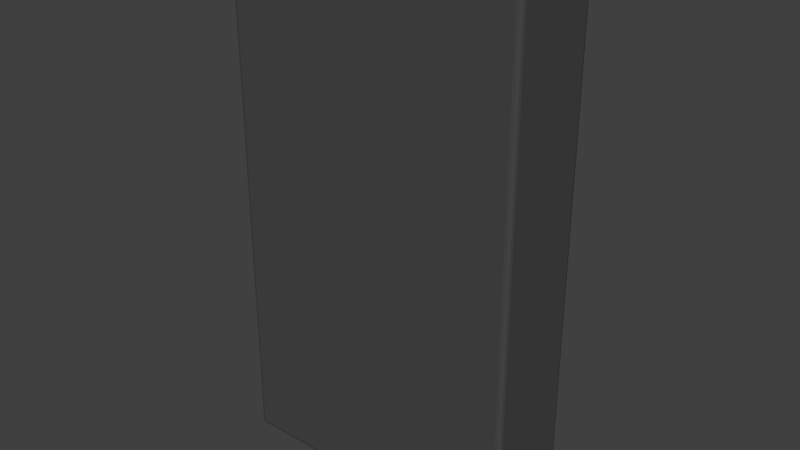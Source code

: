 # Source: map_point_artefact.blend  (saved by Blender 2.74.2; exported with 4.5.12 LTS)
import bpy
from mathutils import Matrix  # noqa: F401  (used for matrix-valued properties, if any)

bpy.ops.wm.read_factory_settings(use_empty=True)
scene = bpy.context.scene
scene.name = 'Scene'

# ---- collections
col_collection_1 = bpy.data.collections.new('Collection 1'); scene.collection.children.link(col_collection_1)

# ---- materials (node trees are filled in below, after node groups)
mat_material = bpy.data.materials.new('Material')
mat_material.alpha_threshold = 0.0
mat_material.use_transparent_shadow = False
mat_material.diffuse_color = (0.06681, 0.06681, 0.06681, 1.0)
mat_material.roughness = 0.5

# ---- material node trees

# ---- world
world_world = bpy.data.worlds.new('World'); scene.world = world_world
world_world.color = (0.05088, 0.05088, 0.05088)
world_world.use_sun_shadow = False
world_world.sun_shadow_jitter_overblur = 0.0
world_world.cycles.sampling_method = 'MANUAL'
world_world.cycles.sample_map_resolution = 256

# ---- meshes
me_cube = bpy.data.meshes.new('Cube')
me_cube.from_pydata([(-1.0, -0.3142, -1.0), (-1.0, -0.3142, 2.53), (-1.0, 0.3142, -1.0), (-1.0, 0.3142, 2.53), (1.0, -0.3142, -1.0), (1.0, -0.3142, 2.53), (1.0, 0.3142, -1.0), (1.0, 0.3142, 2.53)], [], [(1, 3, 2, 0), (3, 7, 6, 2), (7, 5, 4, 6), (5, 1, 0, 4), (0, 2, 6, 4), (5, 7, 3, 1)])
me_cube.materials.append(mat_material)
me_cube.use_remesh_preserve_volume = False
me_cube.use_remesh_preserve_attributes = False
me_cube.use_mirror_vertex_groups = False
me_cube.update()

# ---- objects
ob_cube = bpy.data.objects.new('Cube', me_cube)

# ---- transforms, parenting, visibility, modifiers, constraints
ob_cube.location = (0.0, 0.0, 0.9767)
ob_cube.lineart.crease_threshold = 0.0
_m = ob_cube.modifiers.new('Bevel', 'BEVEL')
_m.width = 0.0338
_m.width_pct = 0.0338
_m.segments = 3
_m.limit_method = 'NONE'
_m.spread = 0.0

# ---- collection membership
col_collection_1.objects.link(ob_cube)

# ---- scene / render settings (as saved in the file)
scene.frame_start = 1; scene.frame_end = 250; scene.frame_set(40)
scene.render.engine = 'BLENDER_EEVEE_NEXT'
scene.render.resolution_percentage = 50
scene.render.dither_intensity = 0.0
scene.cycles.use_denoising = False
scene.cycles.samples = 10
scene.cycles.sampling_pattern = 'TABULATED_SOBOL'
scene.cycles.light_sampling_threshold = 0.0
scene.cycles.use_adaptive_sampling = False
scene.cycles.use_light_tree = False
scene.cycles.blur_glossy = 0.0
scene.cycles.pixel_filter_type = 'GAUSSIAN'
scene.cycles.sample_clamp_indirect = 0.0
scene.view_settings.view_transform = 'Standard'
bpy.context.view_layer.update()

# ---- added for rendering (the .blend has no active camera and no usable light): camera, sun
cam_auto = bpy.data.cameras.new('AutoCamera')
cam_auto.lens = 50.0
cam_auto.sensor_width = 36.0
cam_auto.clip_end = 1000.0
ob_auto_camera = bpy.data.objects.new('AutoCamera', cam_auto)
scene.collection.objects.link(ob_auto_camera)
ob_auto_camera.location = (3.79862, -4.55835, 4.78058)
ob_auto_camera.rotation_euler = (1.09748, -7.21219e-08, 0.694738)
scene.camera = ob_auto_camera
light_auto_sun = bpy.data.lights.new('AutoSun', 'SUN')
light_auto_sun.energy = 3.0
light_auto_sun.angle = 0.0523599
ob_auto_sun = bpy.data.objects.new('AutoSun', light_auto_sun)
scene.collection.objects.link(ob_auto_sun)
ob_auto_sun.rotation_euler = (0.872665, 0.174533, 0.523599)
bpy.context.view_layer.update()
